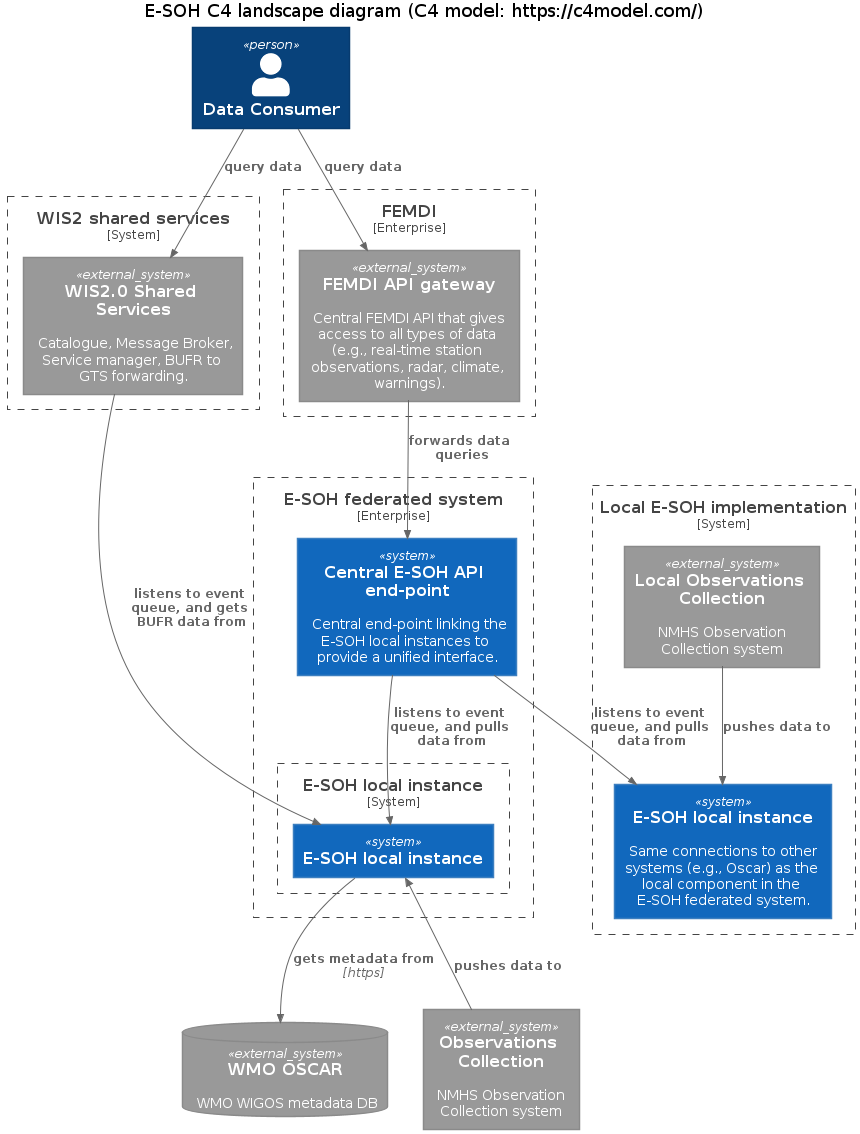

The diagram above was rendered by PlantUML. Its source (embedded in the PNG):
@startuml "E-SOH-C4-landscape-diagram"

!include <C4/C4_Container>

'!include https://raw.githubusercontent.com/plantuml-stdlib/C4-PlantUML/master/C4_Context.puml
' or use local:
'!include C4_Context.puml

LAYOUT_TOP_DOWN()
'LAYOUT_LEFT_RIGHT()
'LAYOUT_AS_SKETCH()
'LAYOUT_WITH_LEGEND()

title E-SOH C4 landscape diagram (C4 model: https://c4model.com/)

'AddElementTag("microService", $shape=EightSidedShape(), $bgColor="CornflowerBlue", $fontColor="white", $legendText="micro service\neight sided")


Person(consumer, "Data Consumer")

Enterprise_Boundary(femdi_all, "FEMDI") {
    System_Ext("femdigw", "FEMDI API gateway", "Central FEMDI API that gives access to all types of data (e.g., real-time station observations, radar, climate, warnings).")
}

Enterprise_Boundary(esoh_all, "E-SOH federated system"){
  System(centralapi, "Central E-SOH API end-point", "Central end-point linking the E-SOH local instances to provide a unified interface.")

  System_Boundary(esoh_fed, "E-SOH local instance"){
    System(esoh, "E-SOH local instance", "")
  }
}

' WIS2 box:
System_Boundary(wis2shared_all, "WIS2 shared services"){
    System_Ext(wis2shared, "WIS2.0 Shared Services", "Catalogue, Message Broker, Service manager, BUFR to GTS forwarding.")
    'System_Ext(wis2gts, "WMO WIS2.0 GTS relay", "Relay the BUFR files into GTS.")
}

System_Boundary(esoh_local_implementation, "Local E-SOH implementation"){
    System_Ext(obscoll_local,"Local Observations Collection", "NMHS Observation Collection system")
    System(esoh_local, "E-SOH local instance", "Same connections to other systems (e.g., Oscar) as the local component in the E-SOH federated system.")
}

SystemDb_Ext(oscar, "WMO OSCAR", "WMO WIGOS metadata DB")
System_Ext(obscoll,"Observations Collection", "NMHS Observation Collection system")

Rel_U(obscoll, esoh, "pushes data to")

Rel(obscoll_local, esoh_local, "pushes data to")


Rel(wis2shared, esoh, "listens to event queue, and gets BUFR data from")
Rel(esoh, oscar, "gets metadata from", "https")

Rel(consumer, wis2shared ,"query data")
Rel("consumer", "femdigw","query data")
Rel(femdigw, centralapi, "forwards data queries")
Rel(centralapi, esoh_local, "listens to event queue, and pulls data from")
Rel(centralapi, esoh, "listens to event queue, and pulls data from")

'layout:
'Lay_U("oscar", "obscoll")
'Lay_L("obscoll","esoh")

@enduml